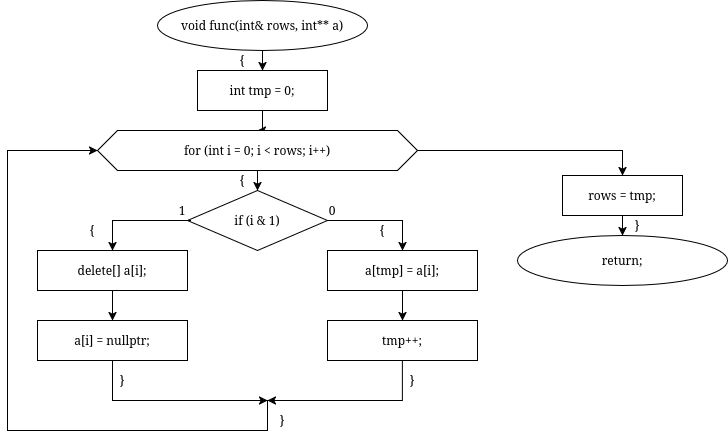

The diagram above was exported from draw.io. Its source (the exported page's mxGraphModel, read from the mxfile embedded in the PNG):
<mxGraphModel dx="1114" dy="741" grid="1" gridSize="10" guides="1" tooltips="1" connect="1" arrows="1" fold="1" page="1" pageScale="1" pageWidth="827" pageHeight="1169" math="0" shadow="0">
  <root>
    <mxCell id="0" />
    <mxCell id="1" parent="0" />
    <mxCell id="KXHOvvuSVfLxH4HUuIUL-18" edge="1" parent="1" source="KXHOvvuSVfLxH4HUuIUL-1" style="edgeStyle=orthogonalEdgeStyle;rounded=0;orthogonalLoop=1;jettySize=auto;html=1;entryX=0.5;entryY=0;entryDx=0;entryDy=0;fontFamily=Helvetica;fontSize=12;fontColor=default;" target="KXHOvvuSVfLxH4HUuIUL-2">
      <mxGeometry relative="1" as="geometry" />
    </mxCell>
    <mxCell id="KXHOvvuSVfLxH4HUuIUL-1" parent="1" style="ellipse;whiteSpace=wrap;html=1;" value="void func(int&amp;amp; rows, int** a)" vertex="1">
      <mxGeometry height="50" width="210" x="310" as="geometry" />
    </mxCell>
    <mxCell id="KXHOvvuSVfLxH4HUuIUL-16" edge="1" parent="1" source="KXHOvvuSVfLxH4HUuIUL-2" style="edgeStyle=orthogonalEdgeStyle;rounded=0;orthogonalLoop=1;jettySize=auto;html=1;entryX=0.5;entryY=0;entryDx=0;entryDy=0;fontFamily=Helvetica;fontSize=12;fontColor=default;" target="KXHOvvuSVfLxH4HUuIUL-3">
      <mxGeometry relative="1" as="geometry" />
    </mxCell>
    <mxCell id="KXHOvvuSVfLxH4HUuIUL-2" parent="1" style="whiteSpace=wrap;html=1;strokeColor=default;align=center;verticalAlign=middle;fillColor=default;" value="int tmp = 0;" vertex="1">
      <mxGeometry height="40" width="130" x="350" y="70" as="geometry" />
    </mxCell>
    <mxCell id="KXHOvvuSVfLxH4HUuIUL-13" edge="1" parent="1" source="KXHOvvuSVfLxH4HUuIUL-3" style="edgeStyle=orthogonalEdgeStyle;rounded=0;orthogonalLoop=1;jettySize=auto;html=1;entryX=0.5;entryY=0;entryDx=0;entryDy=0;fontFamily=Helvetica;fontSize=12;fontColor=default;" target="KXHOvvuSVfLxH4HUuIUL-4">
      <mxGeometry relative="1" as="geometry" />
    </mxCell>
    <mxCell id="KXHOvvuSVfLxH4HUuIUL-36" edge="1" parent="1" source="KXHOvvuSVfLxH4HUuIUL-3" style="edgeStyle=orthogonalEdgeStyle;rounded=0;orthogonalLoop=1;jettySize=auto;html=1;entryX=0.5;entryY=0;entryDx=0;entryDy=0;fontFamily=Helvetica;fontSize=12;fontColor=default;" target="KXHOvvuSVfLxH4HUuIUL-9">
      <mxGeometry relative="1" as="geometry" />
    </mxCell>
    <mxCell id="KXHOvvuSVfLxH4HUuIUL-3" parent="1" style="shape=hexagon;perimeter=hexagonPerimeter2;whiteSpace=wrap;html=1;fixedSize=1;strokeColor=default;align=center;verticalAlign=middle;fillColor=default;" value="for (int i = 0; i &lt; rows; i++)" vertex="1">
      <mxGeometry height="40" width="320" x="250" y="130" as="geometry" />
    </mxCell>
    <mxCell id="KXHOvvuSVfLxH4HUuIUL-4" parent="1" style="rhombus;whiteSpace=wrap;html=1;strokeColor=default;align=center;verticalAlign=middle;fillColor=default;" value="if (i &amp; 1)" vertex="1">
      <mxGeometry height="60" width="140" x="340" y="190" as="geometry" />
    </mxCell>
    <mxCell id="KXHOvvuSVfLxH4HUuIUL-14" edge="1" parent="1" source="KXHOvvuSVfLxH4HUuIUL-5" style="edgeStyle=orthogonalEdgeStyle;rounded=0;orthogonalLoop=1;jettySize=auto;html=1;entryX=0.5;entryY=0;entryDx=0;entryDy=0;fontFamily=Helvetica;fontSize=12;fontColor=default;" target="KXHOvvuSVfLxH4HUuIUL-6">
      <mxGeometry relative="1" as="geometry" />
    </mxCell>
    <mxCell id="KXHOvvuSVfLxH4HUuIUL-5" parent="1" style="whiteSpace=wrap;html=1;strokeColor=default;align=center;verticalAlign=middle;fillColor=default;" value="delete[] a[i];" vertex="1">
      <mxGeometry height="40" width="150" x="190" y="250" as="geometry" />
    </mxCell>
    <mxCell id="KXHOvvuSVfLxH4HUuIUL-6" parent="1" style="whiteSpace=wrap;html=1;strokeColor=default;align=center;verticalAlign=middle;fillColor=default;" value="a[i] = nullptr;" vertex="1">
      <mxGeometry height="40" width="150" x="190" y="320" as="geometry" />
    </mxCell>
    <mxCell id="KXHOvvuSVfLxH4HUuIUL-15" edge="1" parent="1" source="KXHOvvuSVfLxH4HUuIUL-7" style="edgeStyle=orthogonalEdgeStyle;rounded=0;orthogonalLoop=1;jettySize=auto;html=1;entryX=0.5;entryY=0;entryDx=0;entryDy=0;fontFamily=Helvetica;fontSize=12;fontColor=default;" target="KXHOvvuSVfLxH4HUuIUL-8">
      <mxGeometry relative="1" as="geometry" />
    </mxCell>
    <mxCell id="KXHOvvuSVfLxH4HUuIUL-7" parent="1" style="whiteSpace=wrap;html=1;strokeColor=default;align=center;verticalAlign=middle;fillColor=default;" value="a[tmp] = a[i];" vertex="1">
      <mxGeometry height="40" width="150" x="480" y="250" as="geometry" />
    </mxCell>
    <mxCell id="KXHOvvuSVfLxH4HUuIUL-8" parent="1" style="whiteSpace=wrap;html=1;strokeColor=default;align=center;verticalAlign=middle;fillColor=default;" value="tmp++;" vertex="1">
      <mxGeometry height="40" width="150" x="480" y="320" as="geometry" />
    </mxCell>
    <mxCell id="KXHOvvuSVfLxH4HUuIUL-25" edge="1" parent="1" source="KXHOvvuSVfLxH4HUuIUL-9" style="edgeStyle=orthogonalEdgeStyle;rounded=0;orthogonalLoop=1;jettySize=auto;html=1;entryX=0.5;entryY=0;entryDx=0;entryDy=0;fontFamily=Helvetica;fontSize=12;fontColor=default;" target="KXHOvvuSVfLxH4HUuIUL-24">
      <mxGeometry relative="1" as="geometry" />
    </mxCell>
    <mxCell id="KXHOvvuSVfLxH4HUuIUL-9" parent="1" style="whiteSpace=wrap;html=1;strokeColor=default;align=center;verticalAlign=middle;fillColor=default;" value="rows = tmp;" vertex="1">
      <mxGeometry height="40" width="120" x="715" y="175" as="geometry" />
    </mxCell>
    <mxCell id="KXHOvvuSVfLxH4HUuIUL-11" edge="1" parent="1" source="KXHOvvuSVfLxH4HUuIUL-4" style="endArrow=classic;html=1;rounded=0;fontFamily=Helvetica;fontSize=12;fontColor=default;exitX=0.023;exitY=0.5;exitDx=0;exitDy=0;exitPerimeter=0;entryX=0.5;entryY=0;entryDx=0;entryDy=0;" target="KXHOvvuSVfLxH4HUuIUL-5" value="">
      <mxGeometry height="50" relative="1" width="50" as="geometry">
        <Array as="points">
          <mxPoint x="265" y="220" />
        </Array>
        <mxPoint x="340" y="350" as="sourcePoint" />
        <mxPoint x="390" y="300" as="targetPoint" />
      </mxGeometry>
    </mxCell>
    <mxCell id="KXHOvvuSVfLxH4HUuIUL-12" edge="1" parent="1" source="KXHOvvuSVfLxH4HUuIUL-4" style="endArrow=classic;html=1;rounded=0;fontFamily=Helvetica;fontSize=12;fontColor=default;exitX=1;exitY=0.5;exitDx=0;exitDy=0;entryX=0.5;entryY=0;entryDx=0;entryDy=0;" target="KXHOvvuSVfLxH4HUuIUL-7" value="">
      <mxGeometry height="50" relative="1" width="50" as="geometry">
        <Array as="points">
          <mxPoint x="555" y="220" />
        </Array>
        <mxPoint x="420" y="330" as="sourcePoint" />
        <mxPoint x="470" y="280" as="targetPoint" />
      </mxGeometry>
    </mxCell>
    <mxCell id="KXHOvvuSVfLxH4HUuIUL-20" edge="1" parent="1" source="KXHOvvuSVfLxH4HUuIUL-6" style="endArrow=classic;html=1;rounded=0;fontFamily=Helvetica;fontSize=12;fontColor=default;exitX=0.5;exitY=1;exitDx=0;exitDy=0;" value="">
      <mxGeometry height="50" relative="1" width="50" as="geometry">
        <Array as="points">
          <mxPoint x="265" y="400" />
        </Array>
        <mxPoint x="470" y="440" as="sourcePoint" />
        <mxPoint x="420" y="400" as="targetPoint" />
      </mxGeometry>
    </mxCell>
    <mxCell id="KXHOvvuSVfLxH4HUuIUL-21" edge="1" parent="1" source="KXHOvvuSVfLxH4HUuIUL-8" style="endArrow=classic;html=1;rounded=0;fontFamily=Helvetica;fontSize=12;fontColor=default;exitX=0.5;exitY=1;exitDx=0;exitDy=0;" value="">
      <mxGeometry height="50" relative="1" width="50" as="geometry">
        <Array as="points">
          <mxPoint x="555" y="400" />
        </Array>
        <mxPoint x="300" y="390" as="sourcePoint" />
        <mxPoint x="420" y="400" as="targetPoint" />
      </mxGeometry>
    </mxCell>
    <mxCell id="KXHOvvuSVfLxH4HUuIUL-22" edge="1" parent="1" style="endArrow=classic;html=1;rounded=0;fontFamily=Helvetica;fontSize=12;fontColor=default;entryX=0;entryY=0.5;entryDx=0;entryDy=0;" target="KXHOvvuSVfLxH4HUuIUL-3" value="">
      <mxGeometry height="50" relative="1" width="50" as="geometry">
        <Array as="points">
          <mxPoint x="420" y="430" />
          <mxPoint x="160" y="430" />
          <mxPoint x="160" y="150" />
        </Array>
        <mxPoint x="420" y="400" as="sourcePoint" />
        <mxPoint x="520" y="390" as="targetPoint" />
      </mxGeometry>
    </mxCell>
    <mxCell id="KXHOvvuSVfLxH4HUuIUL-24" parent="1" style="ellipse;whiteSpace=wrap;html=1;" value="return;" vertex="1">
      <mxGeometry height="50" width="210" x="670" y="235" as="geometry" />
    </mxCell>
    <mxCell id="KXHOvvuSVfLxH4HUuIUL-26" parent="1" style="text;html=1;whiteSpace=wrap;strokeColor=none;fillColor=none;align=center;verticalAlign=middle;rounded=0;fontFamily=Helvetica;fontSize=12;fontColor=default;" value="1" vertex="1">
      <mxGeometry height="20" width="10" x="330" y="200" as="geometry" />
    </mxCell>
    <mxCell id="KXHOvvuSVfLxH4HUuIUL-27" parent="1" style="text;html=1;whiteSpace=wrap;strokeColor=none;fillColor=none;align=center;verticalAlign=middle;rounded=0;fontFamily=Helvetica;fontSize=12;fontColor=default;" value="0" vertex="1">
      <mxGeometry height="20" width="10" x="480" y="200" as="geometry" />
    </mxCell>
    <mxCell id="KXHOvvuSVfLxH4HUuIUL-28" parent="1" style="text;html=1;whiteSpace=wrap;strokeColor=none;fillColor=none;align=center;verticalAlign=middle;rounded=0;fontFamily=Helvetica;fontSize=12;fontColor=default;" value="{" vertex="1">
      <mxGeometry height="20" width="10" x="240" y="220" as="geometry" />
    </mxCell>
    <mxCell id="KXHOvvuSVfLxH4HUuIUL-29" parent="1" style="text;html=1;whiteSpace=wrap;strokeColor=none;fillColor=none;align=center;verticalAlign=middle;rounded=0;fontFamily=Helvetica;fontSize=12;fontColor=default;" value="{" vertex="1">
      <mxGeometry height="20" width="10" x="530" y="220" as="geometry" />
    </mxCell>
    <mxCell id="KXHOvvuSVfLxH4HUuIUL-30" parent="1" style="text;html=1;whiteSpace=wrap;strokeColor=none;fillColor=none;align=center;verticalAlign=middle;rounded=0;fontFamily=Helvetica;fontSize=12;fontColor=default;" value="}" vertex="1">
      <mxGeometry height="20" width="10" x="560" y="370" as="geometry" />
    </mxCell>
    <mxCell id="KXHOvvuSVfLxH4HUuIUL-31" parent="1" style="text;html=1;whiteSpace=wrap;strokeColor=none;fillColor=none;align=center;verticalAlign=middle;rounded=0;fontFamily=Helvetica;fontSize=12;fontColor=default;" value="}" vertex="1">
      <mxGeometry height="20" width="10" x="270" y="370" as="geometry" />
    </mxCell>
    <mxCell id="KXHOvvuSVfLxH4HUuIUL-32" parent="1" style="text;html=1;whiteSpace=wrap;strokeColor=none;fillColor=none;align=center;verticalAlign=middle;rounded=0;fontFamily=Helvetica;fontSize=12;fontColor=default;" value="}" vertex="1">
      <mxGeometry height="20" width="10" x="430" y="410" as="geometry" />
    </mxCell>
    <mxCell id="KXHOvvuSVfLxH4HUuIUL-33" parent="1" style="text;html=1;whiteSpace=wrap;strokeColor=none;fillColor=none;align=center;verticalAlign=middle;rounded=0;fontFamily=Helvetica;fontSize=12;fontColor=default;" value="{" vertex="1">
      <mxGeometry height="20" width="10" x="390" y="170" as="geometry" />
    </mxCell>
    <mxCell id="KXHOvvuSVfLxH4HUuIUL-34" parent="1" style="text;html=1;whiteSpace=wrap;strokeColor=none;fillColor=none;align=center;verticalAlign=middle;rounded=0;fontFamily=Helvetica;fontSize=12;fontColor=default;" value="{" vertex="1">
      <mxGeometry height="20" width="10" x="390" y="50" as="geometry" />
    </mxCell>
    <mxCell id="KXHOvvuSVfLxH4HUuIUL-35" parent="1" style="text;html=1;whiteSpace=wrap;strokeColor=none;fillColor=none;align=center;verticalAlign=middle;rounded=0;fontFamily=Helvetica;fontSize=12;fontColor=default;" value="}" vertex="1">
      <mxGeometry height="20" width="10" x="785" y="215" as="geometry" />
    </mxCell>
  </root>
</mxGraphModel>